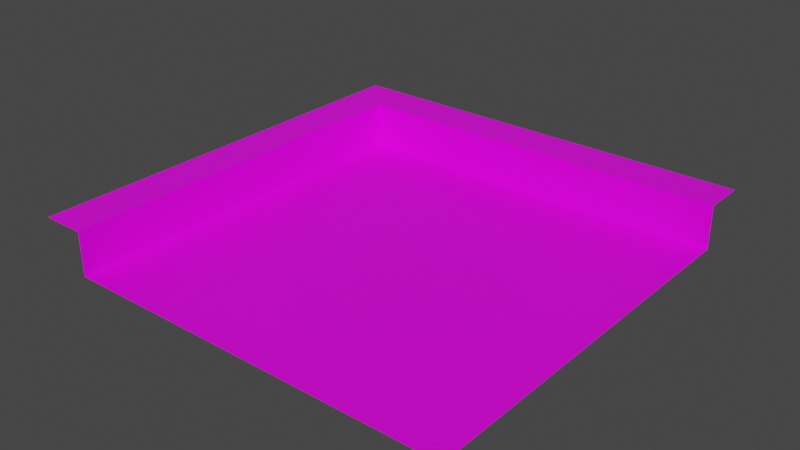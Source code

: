 # Source: edge-corner.blend  (saved by Blender 2.80.75; exported with 4.5.12 LTS)
import bpy
from mathutils import Matrix  # noqa: F401  (used for matrix-valued properties, if any)

bpy.ops.wm.read_factory_settings(use_empty=True)
scene = bpy.context.scene
scene.name = 'Scene'

# ---- collections
col_collection = bpy.data.collections.new('Collection'); scene.collection.children.link(col_collection)

# ---- images (referenced by path relative to the original .blend; pixels are not part of the script)
import os
ASSET_DIR = os.environ.get("B2B_ASSET_DIR", "")  # directory of the original .blend (textures are referenced by path, not embedded)
HERE = os.path.dirname(os.path.abspath(__file__))  # packed textures are extracted next to this script under _unpacked/

def load_image(name, relpath, width, height, colorspace="sRGB"):
    """Load a texture the original file referenced (path relative to the .blend, or extracted next to this script)."""
    p = next((c for c in (os.path.join(HERE, relpath), os.path.join(ASSET_DIR, relpath)) if relpath and os.path.exists(c)), "")
    if p:
        img = bpy.data.images.load(p, check_existing=True)
        img.name = name
    else:  # same state as the original file: an image datablock whose file is absent (Cycles renders it pink)
        img = bpy.data.images.new(name, width, height)
        img.source = "FILE"
        img.filepath = "//" + (relpath or name)
    img.colorspace_settings.name = colorspace
    return img
img_palette_png = load_image('palette.png', 'palette.png', 1024, 1024, 'sRGB')

# ---- materials (node trees are filled in below, after node groups)
mat_material = bpy.data.materials.new('Material')
mat_material.alpha_threshold = 0.0
mat_material.use_transparent_shadow = False
mat_material.line_color = (0.0, 0.0, 0.0, 1.0)

# ---- material node trees
mat_material.use_nodes = True; mat_material.node_tree.nodes.clear()
_N = mat_material.node_tree.nodes; _L = mat_material.node_tree.links
n0 = _N.new('ShaderNodeOutputMaterial'); n0.name = 'Material Output'; n0.location = (300, 300)
n1 = _N.new('ShaderNodeBsdfPrincipled'); n1.name = 'Principled BSDF'; n1.location = (10, 300)
n1.distribution = 'GGX'
n1.subsurface_method = 'BURLEY'
n1.inputs[2].default_value = 0.4
n1.inputs[3].default_value = 1.45
n1.inputs[27].default_value = (0.0, 0.0, 0.0, 1.0)
n1.inputs[28].default_value = 1.0
n2 = _N.new('ShaderNodeTexImage'); n2.name = 'Image Texture'; n2.location = (-318, 271)
n2.image = img_palette_png
n2.interpolation = 'Closest'
_L.new(n1.outputs[0], n0.inputs[0])
_L.new(n2.outputs[0], n1.inputs[0])
n0.is_active_output = True

# ---- world
world_world = bpy.data.worlds.new('World'); scene.world = world_world
world_world.use_nodes = True; world_world.node_tree.nodes.clear()
_N = world_world.node_tree.nodes; _L = world_world.node_tree.links
n0 = _N.new('ShaderNodeOutputWorld'); n0.name = 'World Output'; n0.location = (300, 300)
n1 = _N.new('ShaderNodeBackground'); n1.name = 'Background'; n1.location = (10, 300)
n1.inputs[0].default_value = (0.05088, 0.05088, 0.05088, 1.0)
_L.new(n1.outputs[0], n0.inputs[0])
n0.is_active_output = True
world_world.color = (0.05088, 0.05088, 0.05088)
world_world.use_sun_shadow = False
world_world.sun_shadow_jitter_overblur = 0.0

# ---- meshes
me_cube = bpy.data.meshes.new('Cube')
me_cube.from_pydata([(1.0, 1.0, 1.0), (1.0, 0.8, 0.8), (-1.0, 1.0, 1.0), (-1.0, 0.8, 1.0), (1.0, 0.8, 1.0), (-1.0, -1.0, 1.0), (1.0, -1.0, 0.8), (-0.8, 0.8, 1.0), (-0.8, 0.8, 0.8), (-0.8, 1.0, 1.0), (-0.8, -1.0, 0.8), (-0.8, -1.0, 1.0)], [], [(10, 6, 1, 8), (9, 2, 3, 7), (0, 9, 7, 4), (4, 7, 8, 1), (8, 7, 11, 10), (7, 3, 5, 11)])
_uv = me_cube.uv_layers.new(name='UVMap')
_uv.uv.foreach_set('vector', [0.25, 0.75, 0.25, 0.75, 0.25, 0.75, 0.25, 0.75, 0.75, 0.75, 0.75, 0.75, 0.75, 0.75, 0.75, 0.75, 0.75, 0.75, 0.75, 0.75, 0.75, 0.75, 0.75, 0.75, 0.75, 0.75, 0.75, 0.75, 0.75, 0.75, 0.75, 0.75, 0.75, 0.75, 0.75, 0.75, 0.75, 0.75, 0.75, 0.75, 0.75, 0.75, 0.75, 0.75, 0.75, 0.75, 0.75, 0.75])
_ca = me_cube.color_attributes.new('color', 'BYTE_COLOR', 'CORNER')
_ca.data.foreach_set('color', [1.0, 1.0, 1.0, 1.0, 1.0, 1.0, 1.0, 1.0, 1.0, 1.0, 1.0, 1.0, 1.0, 1.0, 1.0, 1.0, 1.0, 1.0, 1.0, 1.0, 1.0, 1.0, 1.0, 1.0, 1.0, 1.0, 1.0, 1.0, 1.0, 1.0, 1.0, 1.0, 1.0, 1.0, 1.0, 1.0, 1.0, 1.0, 1.0, 1.0, 1.0, 1.0, 1.0, 1.0, 1.0, 1.0, 1.0, 1.0, 1.0, 1.0, 1.0, 1.0, 1.0, 1.0, 1.0, 1.0, 1.0, 1.0, 1.0, 1.0, 1.0, 1.0, 1.0, 1.0, 1.0, 1.0, 1.0, 1.0, 1.0, 1.0, 1.0, 1.0, 1.0, 1.0, 1.0, 1.0, 1.0, 1.0, 1.0, 1.0, 1.0, 1.0, 1.0, 1.0, 1.0, 1.0, 1.0, 1.0, 1.0, 1.0, 1.0, 1.0, 1.0, 1.0, 1.0, 1.0])
me_cube.materials.append(mat_material)
me_cube.use_remesh_preserve_volume = False
me_cube.use_remesh_preserve_attributes = False
me_cube.use_mirror_vertex_groups = False
me_cube.update()

# ---- objects
ob_cube = bpy.data.objects.new('Cube', me_cube)

# ---- transforms, parenting, visibility, modifiers, constraints
ob_cube.location = (0.0, 0.0, 0.0)
ob_cube.scale = (0.5, 0.5, 0.5)
ob_cube.lock_rotations_4d = False
ob_cube.empty_display_type = 'ARROWS'
ob_cube.lineart.crease_threshold = 0.0

# ---- collection membership
col_collection.objects.link(ob_cube)

# ---- scene / render settings (as saved in the file)
scene.frame_start = 1; scene.frame_end = 250; scene.frame_set(1)
scene.render.engine = 'BLENDER_EEVEE_NEXT'
scene.cycles.use_denoising = False
scene.cycles.samples = 128
scene.cycles.sampling_pattern = 'TABULATED_SOBOL'
scene.cycles.use_adaptive_sampling = False
scene.cycles.use_light_tree = False
scene.view_settings.view_transform = 'Filmic'
bpy.context.view_layer.update()

# ---- added for rendering (the .blend has no active camera and no usable light): camera, sun
cam_auto = bpy.data.cameras.new('AutoCamera')
cam_auto.lens = 50.0
cam_auto.sensor_width = 36.0
cam_auto.clip_end = 1000.0
ob_auto_camera = bpy.data.objects.new('AutoCamera', cam_auto)
scene.collection.objects.link(ob_auto_camera)
ob_auto_camera.location = (1.31173, -1.57408, 1.49939)
ob_auto_camera.rotation_euler = (1.09748, -7.21219e-08, 0.694738)
scene.camera = ob_auto_camera
light_auto_sun = bpy.data.lights.new('AutoSun', 'SUN')
light_auto_sun.energy = 3.0
light_auto_sun.angle = 0.0523599
ob_auto_sun = bpy.data.objects.new('AutoSun', light_auto_sun)
scene.collection.objects.link(ob_auto_sun)
ob_auto_sun.rotation_euler = (0.872665, 0.174533, 0.523599)
bpy.context.view_layer.update()

